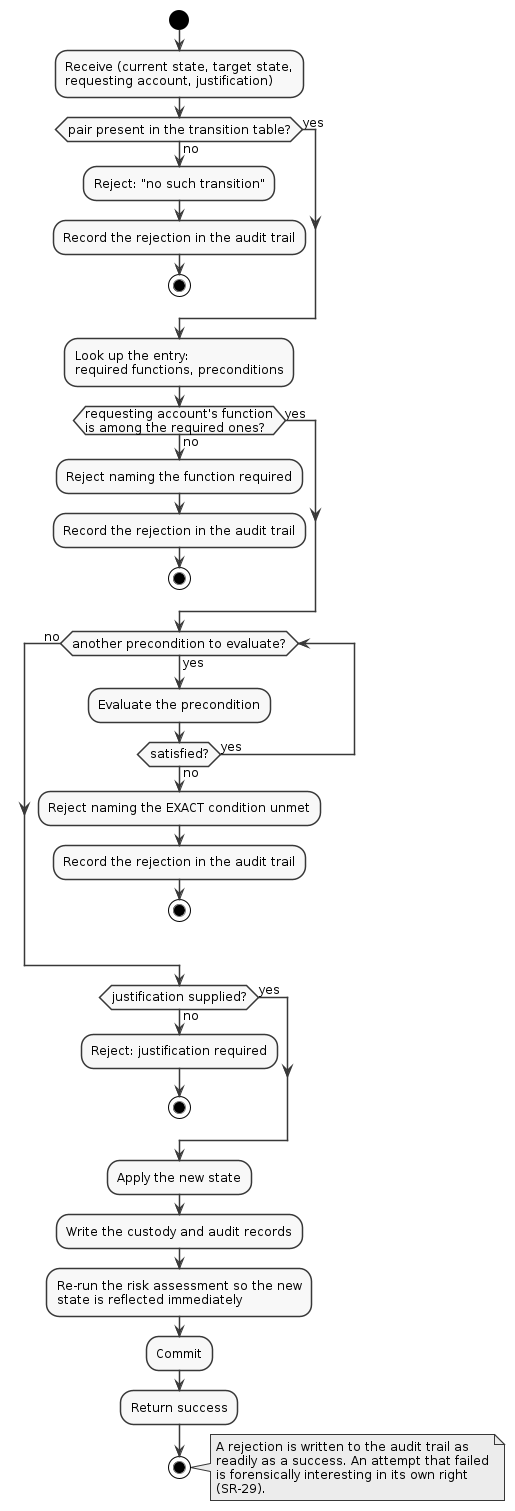

The diagram above was rendered by PlantUML. Its source (embedded in the PNG):
@startuml
skinparam monochrome true
skinparam shadowing false
skinparam defaultFontName Arial
skinparam defaultFontSize 12
skinparam backgroundColor white

start
:Receive (current state, target state,
requesting account, justification);

if (pair present in the transition table?) then (no)
  :Reject: "no such transition";
  :Record the rejection in the audit trail;
  stop
else (yes)
endif

:Look up the entry:
required functions, preconditions;

if (requesting account's function
is among the required ones?) then (no)
  :Reject naming the function required;
  :Record the rejection in the audit trail;
  stop
else (yes)
endif

while (another precondition to evaluate?) is (yes)
  :Evaluate the precondition;
  if (satisfied?) then (no)
    :Reject naming the EXACT condition unmet;
    :Record the rejection in the audit trail;
    stop
  else (yes)
  endif
endwhile (no)

if (justification supplied?) then (no)
  :Reject: justification required;
  stop
else (yes)
endif

:Apply the new state;
:Write the custody and audit records;
:Re-run the risk assessment so the new
state is reflected immediately;
:Commit;
:Return success;
stop

note right
  A rejection is written to the audit trail as
  readily as a success. An attempt that failed
  is forensically interesting in its own right
  (SR-29).
end note
@enduml